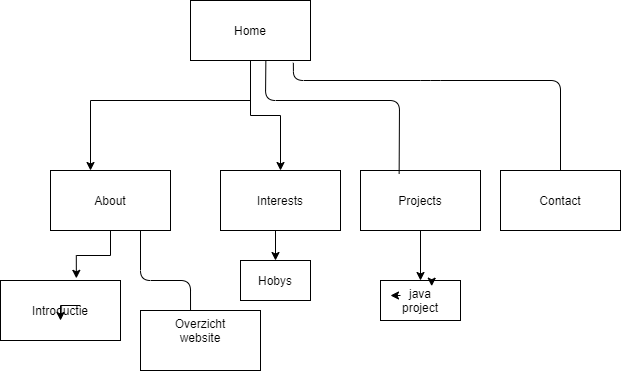

The diagram above was exported from draw.io. Its source (the exported page's mxGraphModel, read from the mxfile embedded in the PNG):
<mxGraphModel dx="481" dy="500" grid="0" gridSize="10" guides="1" tooltips="1" connect="1" arrows="1" fold="1" page="1" pageScale="1" pageWidth="850" pageHeight="1100" math="0" shadow="0">
  <root>
    <mxCell id="0" />
    <mxCell id="1" parent="0" />
    <mxCell id="6" style="edgeStyle=orthogonalEdgeStyle;rounded=0;orthogonalLoop=1;jettySize=auto;html=1;exitX=0.5;exitY=1;exitDx=0;exitDy=0;" parent="1" source="2" target="3" edge="1">
      <mxGeometry relative="1" as="geometry">
        <Array as="points">
          <mxPoint x="280" y="140" />
          <mxPoint x="120" y="140" />
        </Array>
      </mxGeometry>
    </mxCell>
    <mxCell id="8" style="edgeStyle=orthogonalEdgeStyle;rounded=0;orthogonalLoop=1;jettySize=auto;html=1;exitX=0.5;exitY=1;exitDx=0;exitDy=0;" parent="1" source="2" target="4" edge="1">
      <mxGeometry relative="1" as="geometry" />
    </mxCell>
    <mxCell id="2" value="Home" style="rounded=0;whiteSpace=wrap;html=1;" parent="1" vertex="1">
      <mxGeometry x="220" y="40" width="120" height="60" as="geometry" />
    </mxCell>
    <mxCell id="MKHxLhwwso8qXqWm4wOD-14" style="edgeStyle=orthogonalEdgeStyle;rounded=0;orthogonalLoop=1;jettySize=auto;html=1;exitX=0.5;exitY=1;exitDx=0;exitDy=0;entryX=0.632;entryY=-0.036;entryDx=0;entryDy=0;entryPerimeter=0;" parent="1" source="3" target="MKHxLhwwso8qXqWm4wOD-8" edge="1">
      <mxGeometry relative="1" as="geometry" />
    </mxCell>
    <mxCell id="3" value="About&lt;br&gt;" style="rounded=0;whiteSpace=wrap;html=1;" parent="1" vertex="1">
      <mxGeometry x="80" y="210" width="120" height="60" as="geometry" />
    </mxCell>
    <mxCell id="MKHxLhwwso8qXqWm4wOD-35" style="edgeStyle=orthogonalEdgeStyle;rounded=0;orthogonalLoop=1;jettySize=auto;html=1;exitX=0.5;exitY=1;exitDx=0;exitDy=0;entryX=0.5;entryY=0;entryDx=0;entryDy=0;" parent="1" source="4" target="MKHxLhwwso8qXqWm4wOD-34" edge="1">
      <mxGeometry relative="1" as="geometry" />
    </mxCell>
    <mxCell id="4" value="Interests" style="rounded=0;whiteSpace=wrap;html=1;" parent="1" vertex="1">
      <mxGeometry x="250" y="210" width="120" height="60" as="geometry" />
    </mxCell>
    <mxCell id="MKHxLhwwso8qXqWm4wOD-8" value="" style="rounded=0;whiteSpace=wrap;html=1;" parent="1" vertex="1">
      <mxGeometry x="30" y="320" width="120" height="60" as="geometry" />
    </mxCell>
    <mxCell id="MKHxLhwwso8qXqWm4wOD-9" value="Introductie&lt;br&gt;" style="text;html=1;strokeColor=none;fillColor=none;align=center;verticalAlign=middle;whiteSpace=wrap;rounded=0;" parent="1" vertex="1">
      <mxGeometry x="70" y="340" width="40" height="20" as="geometry" />
    </mxCell>
    <mxCell id="MKHxLhwwso8qXqWm4wOD-10" value="" style="rounded=0;whiteSpace=wrap;html=1;" parent="1" vertex="1">
      <mxGeometry x="170" y="350" width="120" height="60" as="geometry" />
    </mxCell>
    <mxCell id="MKHxLhwwso8qXqWm4wOD-11" value="Overzicht website&lt;br&gt;" style="text;html=1;strokeColor=none;fillColor=none;align=center;verticalAlign=middle;whiteSpace=wrap;rounded=0;" parent="1" vertex="1">
      <mxGeometry x="210" y="360" width="40" height="20" as="geometry" />
    </mxCell>
    <mxCell id="MKHxLhwwso8qXqWm4wOD-17" value="" style="rounded=0;whiteSpace=wrap;html=1;" parent="1" vertex="1">
      <mxGeometry x="390" y="210" width="120" height="60" as="geometry" />
    </mxCell>
    <mxCell id="MKHxLhwwso8qXqWm4wOD-18" style="edgeStyle=orthogonalEdgeStyle;rounded=0;orthogonalLoop=1;jettySize=auto;html=1;exitX=1;exitY=0.25;exitDx=0;exitDy=0;entryX=0.5;entryY=1;entryDx=0;entryDy=0;" parent="1" source="MKHxLhwwso8qXqWm4wOD-9" target="MKHxLhwwso8qXqWm4wOD-9" edge="1">
      <mxGeometry relative="1" as="geometry" />
    </mxCell>
    <mxCell id="MKHxLhwwso8qXqWm4wOD-20" value="" style="endArrow=none;html=1;entryX=0.75;entryY=1;entryDx=0;entryDy=0;exitX=0.417;exitY=0;exitDx=0;exitDy=0;exitPerimeter=0;" parent="1" source="MKHxLhwwso8qXqWm4wOD-10" target="3" edge="1">
      <mxGeometry width="50" height="50" relative="1" as="geometry">
        <mxPoint x="510" y="340" as="sourcePoint" />
        <mxPoint x="560" y="290" as="targetPoint" />
        <Array as="points">
          <mxPoint x="220" y="320" />
          <mxPoint x="170" y="320" />
        </Array>
      </mxGeometry>
    </mxCell>
    <mxCell id="MKHxLhwwso8qXqWm4wOD-21" value="Projects" style="text;html=1;strokeColor=none;fillColor=none;align=center;verticalAlign=middle;whiteSpace=wrap;rounded=0;" parent="1" vertex="1">
      <mxGeometry x="430" y="230" width="40" height="20" as="geometry" />
    </mxCell>
    <mxCell id="MKHxLhwwso8qXqWm4wOD-22" value="" style="endArrow=none;html=1;exitX=0.322;exitY=0.053;exitDx=0;exitDy=0;exitPerimeter=0;entryX=0.628;entryY=0.997;entryDx=0;entryDy=0;entryPerimeter=0;" parent="1" source="MKHxLhwwso8qXqWm4wOD-17" target="2" edge="1">
      <mxGeometry width="50" height="50" relative="1" as="geometry">
        <mxPoint x="510" y="340" as="sourcePoint" />
        <mxPoint x="510" y="280" as="targetPoint" />
        <Array as="points">
          <mxPoint x="429" y="140" />
          <mxPoint x="295" y="140" />
        </Array>
      </mxGeometry>
    </mxCell>
    <mxCell id="MKHxLhwwso8qXqWm4wOD-30" style="edgeStyle=orthogonalEdgeStyle;rounded=0;orthogonalLoop=1;jettySize=auto;html=1;exitX=0.5;exitY=1;exitDx=0;exitDy=0;entryX=0.5;entryY=0;entryDx=0;entryDy=0;" parent="1" source="MKHxLhwwso8qXqWm4wOD-17" target="MKHxLhwwso8qXqWm4wOD-26" edge="1">
      <mxGeometry relative="1" as="geometry" />
    </mxCell>
    <mxCell id="MKHxLhwwso8qXqWm4wOD-23" value="" style="rounded=0;whiteSpace=wrap;html=1;" parent="1" vertex="1">
      <mxGeometry x="530" y="210" width="120" height="60" as="geometry" />
    </mxCell>
    <mxCell id="MKHxLhwwso8qXqWm4wOD-24" value="Contact" style="text;html=1;strokeColor=none;fillColor=none;align=center;verticalAlign=middle;whiteSpace=wrap;rounded=0;" parent="1" vertex="1">
      <mxGeometry x="570" y="230" width="40" height="20" as="geometry" />
    </mxCell>
    <mxCell id="MKHxLhwwso8qXqWm4wOD-25" value="" style="endArrow=none;html=1;entryX=0.857;entryY=1.039;entryDx=0;entryDy=0;entryPerimeter=0;" parent="1" target="2" edge="1">
      <mxGeometry width="50" height="50" relative="1" as="geometry">
        <mxPoint x="590" y="210" as="sourcePoint" />
        <mxPoint x="640" y="160" as="targetPoint" />
        <Array as="points">
          <mxPoint x="590" y="120" />
          <mxPoint x="460" y="120" />
          <mxPoint x="323" y="120" />
        </Array>
      </mxGeometry>
    </mxCell>
    <mxCell id="MKHxLhwwso8qXqWm4wOD-26" value="" style="rounded=0;whiteSpace=wrap;html=1;" parent="1" vertex="1">
      <mxGeometry x="410" y="320" width="80" height="40" as="geometry" />
    </mxCell>
    <mxCell id="MKHxLhwwso8qXqWm4wOD-27" value="java project" style="text;html=1;strokeColor=none;fillColor=none;align=center;verticalAlign=middle;whiteSpace=wrap;rounded=0;" parent="1" vertex="1">
      <mxGeometry x="430" y="330" width="40" height="20" as="geometry" />
    </mxCell>
    <mxCell id="MKHxLhwwso8qXqWm4wOD-31" style="edgeStyle=orthogonalEdgeStyle;rounded=0;orthogonalLoop=1;jettySize=auto;html=1;exitX=0.75;exitY=0;exitDx=0;exitDy=0;entryX=0.64;entryY=0.142;entryDx=0;entryDy=0;entryPerimeter=0;" parent="1" source="MKHxLhwwso8qXqWm4wOD-26" target="MKHxLhwwso8qXqWm4wOD-26" edge="1">
      <mxGeometry relative="1" as="geometry" />
    </mxCell>
    <mxCell id="MKHxLhwwso8qXqWm4wOD-33" style="edgeStyle=orthogonalEdgeStyle;rounded=0;orthogonalLoop=1;jettySize=auto;html=1;exitX=0;exitY=0.25;exitDx=0;exitDy=0;entryX=-0.25;entryY=0.25;entryDx=0;entryDy=0;entryPerimeter=0;" parent="1" source="MKHxLhwwso8qXqWm4wOD-27" target="MKHxLhwwso8qXqWm4wOD-27" edge="1">
      <mxGeometry relative="1" as="geometry" />
    </mxCell>
    <mxCell id="MKHxLhwwso8qXqWm4wOD-34" value="" style="rounded=0;whiteSpace=wrap;html=1;" parent="1" vertex="1">
      <mxGeometry x="270" y="300" width="70" height="40" as="geometry" />
    </mxCell>
    <mxCell id="MKHxLhwwso8qXqWm4wOD-36" value="Hobys" style="text;html=1;strokeColor=none;fillColor=none;align=center;verticalAlign=middle;whiteSpace=wrap;rounded=0;" parent="1" vertex="1">
      <mxGeometry x="285" y="310" width="40" height="20" as="geometry" />
    </mxCell>
  </root>
</mxGraphModel>